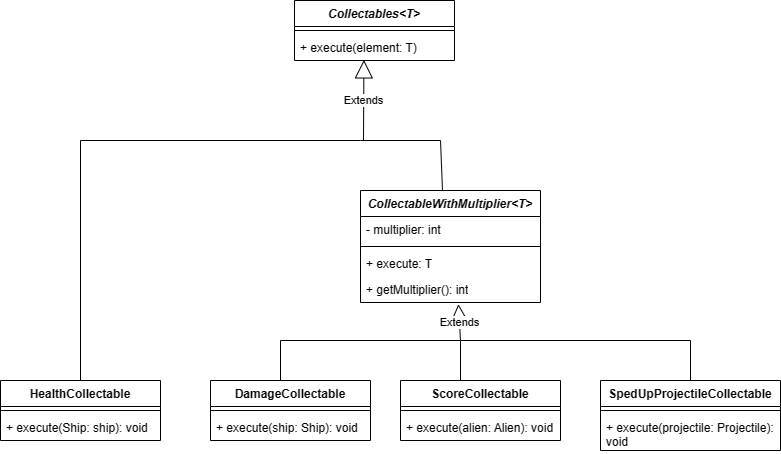

The diagram above was exported from draw.io. Its source (the exported page's mxGraphModel, read from the mxfile embedded in the PNG):
<mxGraphModel dx="1282" dy="569" grid="1" gridSize="10" guides="1" tooltips="1" connect="1" arrows="1" fold="1" page="1" pageScale="1" pageWidth="827" pageHeight="1169" math="0" shadow="0">
  <root>
    <mxCell id="0" />
    <mxCell id="1" parent="0" />
    <mxCell id="7ugG-QQi7S-aJxMoO8by-1" value="&lt;i&gt;Collectables&amp;lt;T&amp;gt;&lt;/i&gt;" style="swimlane;fontStyle=1;align=center;verticalAlign=top;childLayout=stackLayout;horizontal=1;startSize=26;horizontalStack=0;resizeParent=1;resizeParentMax=0;resizeLast=0;collapsible=1;marginBottom=0;whiteSpace=wrap;html=1;" parent="1" vertex="1">
      <mxGeometry x="334" y="140" width="160" height="60" as="geometry" />
    </mxCell>
    <mxCell id="7ugG-QQi7S-aJxMoO8by-3" value="" style="line;strokeWidth=1;fillColor=none;align=left;verticalAlign=middle;spacingTop=-1;spacingLeft=3;spacingRight=3;rotatable=0;labelPosition=right;points=[];portConstraint=eastwest;strokeColor=inherit;" parent="7ugG-QQi7S-aJxMoO8by-1" vertex="1">
      <mxGeometry y="26" width="160" height="8" as="geometry" />
    </mxCell>
    <mxCell id="7ugG-QQi7S-aJxMoO8by-4" value="+ execute(element: T)" style="text;strokeColor=none;fillColor=none;align=left;verticalAlign=top;spacingLeft=4;spacingRight=4;overflow=hidden;rotatable=0;points=[[0,0.5],[1,0.5]];portConstraint=eastwest;whiteSpace=wrap;html=1;" parent="7ugG-QQi7S-aJxMoO8by-1" vertex="1">
      <mxGeometry y="34" width="160" height="26" as="geometry" />
    </mxCell>
    <mxCell id="7ugG-QQi7S-aJxMoO8by-5" value="DamageCollectable" style="swimlane;fontStyle=1;align=center;verticalAlign=top;childLayout=stackLayout;horizontal=1;startSize=26;horizontalStack=0;resizeParent=1;resizeParentMax=0;resizeLast=0;collapsible=1;marginBottom=0;whiteSpace=wrap;html=1;" parent="1" vertex="1">
      <mxGeometry x="250" y="520" width="160" height="60" as="geometry" />
    </mxCell>
    <mxCell id="7ugG-QQi7S-aJxMoO8by-7" value="" style="line;strokeWidth=1;fillColor=none;align=left;verticalAlign=middle;spacingTop=-1;spacingLeft=3;spacingRight=3;rotatable=0;labelPosition=right;points=[];portConstraint=eastwest;strokeColor=inherit;" parent="7ugG-QQi7S-aJxMoO8by-5" vertex="1">
      <mxGeometry y="26" width="160" height="8" as="geometry" />
    </mxCell>
    <mxCell id="7ugG-QQi7S-aJxMoO8by-8" value="+ execute(ship: Ship): void" style="text;strokeColor=none;fillColor=none;align=left;verticalAlign=top;spacingLeft=4;spacingRight=4;overflow=hidden;rotatable=0;points=[[0,0.5],[1,0.5]];portConstraint=eastwest;whiteSpace=wrap;html=1;" parent="7ugG-QQi7S-aJxMoO8by-5" vertex="1">
      <mxGeometry y="34" width="160" height="26" as="geometry" />
    </mxCell>
    <mxCell id="7ugG-QQi7S-aJxMoO8by-9" value="HealthCollectable" style="swimlane;fontStyle=1;align=center;verticalAlign=top;childLayout=stackLayout;horizontal=1;startSize=26;horizontalStack=0;resizeParent=1;resizeParentMax=0;resizeLast=0;collapsible=1;marginBottom=0;whiteSpace=wrap;html=1;" parent="1" vertex="1">
      <mxGeometry x="40" y="520" width="160" height="60" as="geometry" />
    </mxCell>
    <mxCell id="7ugG-QQi7S-aJxMoO8by-11" value="" style="line;strokeWidth=1;fillColor=none;align=left;verticalAlign=middle;spacingTop=-1;spacingLeft=3;spacingRight=3;rotatable=0;labelPosition=right;points=[];portConstraint=eastwest;strokeColor=inherit;" parent="7ugG-QQi7S-aJxMoO8by-9" vertex="1">
      <mxGeometry y="26" width="160" height="8" as="geometry" />
    </mxCell>
    <mxCell id="7ugG-QQi7S-aJxMoO8by-12" value="+ execute(Ship: ship): void" style="text;strokeColor=none;fillColor=none;align=left;verticalAlign=top;spacingLeft=4;spacingRight=4;overflow=hidden;rotatable=0;points=[[0,0.5],[1,0.5]];portConstraint=eastwest;whiteSpace=wrap;html=1;" parent="7ugG-QQi7S-aJxMoO8by-9" vertex="1">
      <mxGeometry y="34" width="160" height="26" as="geometry" />
    </mxCell>
    <mxCell id="7ugG-QQi7S-aJxMoO8by-13" value="ScoreCollectable" style="swimlane;fontStyle=1;align=center;verticalAlign=top;childLayout=stackLayout;horizontal=1;startSize=26;horizontalStack=0;resizeParent=1;resizeParentMax=0;resizeLast=0;collapsible=1;marginBottom=0;whiteSpace=wrap;html=1;" parent="1" vertex="1">
      <mxGeometry x="440" y="520" width="160" height="60" as="geometry" />
    </mxCell>
    <mxCell id="7ugG-QQi7S-aJxMoO8by-15" value="" style="line;strokeWidth=1;fillColor=none;align=left;verticalAlign=middle;spacingTop=-1;spacingLeft=3;spacingRight=3;rotatable=0;labelPosition=right;points=[];portConstraint=eastwest;strokeColor=inherit;" parent="7ugG-QQi7S-aJxMoO8by-13" vertex="1">
      <mxGeometry y="26" width="160" height="8" as="geometry" />
    </mxCell>
    <mxCell id="7ugG-QQi7S-aJxMoO8by-16" value="+ execute(alien: Alien): void" style="text;strokeColor=none;fillColor=none;align=left;verticalAlign=top;spacingLeft=4;spacingRight=4;overflow=hidden;rotatable=0;points=[[0,0.5],[1,0.5]];portConstraint=eastwest;whiteSpace=wrap;html=1;" parent="7ugG-QQi7S-aJxMoO8by-13" vertex="1">
      <mxGeometry y="34" width="160" height="26" as="geometry" />
    </mxCell>
    <mxCell id="7ugG-QQi7S-aJxMoO8by-17" value="SpedUpProjectileCollectable" style="swimlane;fontStyle=1;align=center;verticalAlign=top;childLayout=stackLayout;horizontal=1;startSize=26;horizontalStack=0;resizeParent=1;resizeParentMax=0;resizeLast=0;collapsible=1;marginBottom=0;whiteSpace=wrap;html=1;" parent="1" vertex="1">
      <mxGeometry x="640" y="520" width="180" height="70" as="geometry" />
    </mxCell>
    <mxCell id="7ugG-QQi7S-aJxMoO8by-19" value="" style="line;strokeWidth=1;fillColor=none;align=left;verticalAlign=middle;spacingTop=-1;spacingLeft=3;spacingRight=3;rotatable=0;labelPosition=right;points=[];portConstraint=eastwest;strokeColor=inherit;" parent="7ugG-QQi7S-aJxMoO8by-17" vertex="1">
      <mxGeometry y="26" width="180" height="8" as="geometry" />
    </mxCell>
    <mxCell id="7ugG-QQi7S-aJxMoO8by-20" value="+ execute(projectile: Projectile): void" style="text;strokeColor=none;fillColor=none;align=left;verticalAlign=top;spacingLeft=4;spacingRight=4;overflow=hidden;rotatable=0;points=[[0,0.5],[1,0.5]];portConstraint=eastwest;whiteSpace=wrap;html=1;" parent="7ugG-QQi7S-aJxMoO8by-17" vertex="1">
      <mxGeometry y="34" width="180" height="36" as="geometry" />
    </mxCell>
    <mxCell id="7ugG-QQi7S-aJxMoO8by-21" value="&lt;i&gt;CollectableWithMultiplier&amp;lt;T&amp;gt;&lt;/i&gt;" style="swimlane;fontStyle=1;align=center;verticalAlign=top;childLayout=stackLayout;horizontal=1;startSize=26;horizontalStack=0;resizeParent=1;resizeParentMax=0;resizeLast=0;collapsible=1;marginBottom=0;whiteSpace=wrap;html=1;" parent="1" vertex="1">
      <mxGeometry x="400" y="330" width="180" height="112" as="geometry" />
    </mxCell>
    <mxCell id="7ugG-QQi7S-aJxMoO8by-22" value="- multiplier: int" style="text;strokeColor=none;fillColor=none;align=left;verticalAlign=top;spacingLeft=4;spacingRight=4;overflow=hidden;rotatable=0;points=[[0,0.5],[1,0.5]];portConstraint=eastwest;whiteSpace=wrap;html=1;" parent="7ugG-QQi7S-aJxMoO8by-21" vertex="1">
      <mxGeometry y="26" width="180" height="26" as="geometry" />
    </mxCell>
    <mxCell id="7ugG-QQi7S-aJxMoO8by-23" value="" style="line;strokeWidth=1;fillColor=none;align=left;verticalAlign=middle;spacingTop=-1;spacingLeft=3;spacingRight=3;rotatable=0;labelPosition=right;points=[];portConstraint=eastwest;strokeColor=inherit;" parent="7ugG-QQi7S-aJxMoO8by-21" vertex="1">
      <mxGeometry y="52" width="180" height="8" as="geometry" />
    </mxCell>
    <mxCell id="7ugG-QQi7S-aJxMoO8by-24" value="+ execute: T" style="text;strokeColor=none;fillColor=none;align=left;verticalAlign=top;spacingLeft=4;spacingRight=4;overflow=hidden;rotatable=0;points=[[0,0.5],[1,0.5]];portConstraint=eastwest;whiteSpace=wrap;html=1;" parent="7ugG-QQi7S-aJxMoO8by-21" vertex="1">
      <mxGeometry y="60" width="180" height="26" as="geometry" />
    </mxCell>
    <mxCell id="a_9cD5xktqUonx2jsISn-1" value="+ getMultiplier(): int" style="text;strokeColor=none;fillColor=none;align=left;verticalAlign=top;spacingLeft=4;spacingRight=4;overflow=hidden;rotatable=0;points=[[0,0.5],[1,0.5]];portConstraint=eastwest;whiteSpace=wrap;html=1;" vertex="1" parent="7ugG-QQi7S-aJxMoO8by-21">
      <mxGeometry y="86" width="180" height="26" as="geometry" />
    </mxCell>
    <mxCell id="7ugG-QQi7S-aJxMoO8by-26" value="Extends" style="endArrow=block;endSize=16;endFill=0;html=1;rounded=0;entryX=0.434;entryY=0.977;entryDx=0;entryDy=0;entryPerimeter=0;" parent="1" target="7ugG-QQi7S-aJxMoO8by-4" edge="1">
      <mxGeometry width="160" relative="1" as="geometry">
        <mxPoint x="403" y="280" as="sourcePoint" />
        <mxPoint x="500" y="300" as="targetPoint" />
      </mxGeometry>
    </mxCell>
    <mxCell id="7ugG-QQi7S-aJxMoO8by-27" value="" style="endArrow=none;html=1;rounded=0;" parent="1" edge="1">
      <mxGeometry width="50" height="50" relative="1" as="geometry">
        <mxPoint x="120" y="280" as="sourcePoint" />
        <mxPoint x="400" y="280" as="targetPoint" />
      </mxGeometry>
    </mxCell>
    <mxCell id="7ugG-QQi7S-aJxMoO8by-28" value="" style="endArrow=none;html=1;rounded=0;" parent="1" edge="1">
      <mxGeometry width="50" height="50" relative="1" as="geometry">
        <mxPoint x="400" y="280" as="sourcePoint" />
        <mxPoint x="480" y="280" as="targetPoint" />
      </mxGeometry>
    </mxCell>
    <mxCell id="7ugG-QQi7S-aJxMoO8by-29" value="" style="endArrow=none;html=1;rounded=0;" parent="1" edge="1">
      <mxGeometry width="50" height="50" relative="1" as="geometry">
        <mxPoint x="482" y="330" as="sourcePoint" />
        <mxPoint x="480" y="280" as="targetPoint" />
      </mxGeometry>
    </mxCell>
    <mxCell id="7ugG-QQi7S-aJxMoO8by-30" value="" style="endArrow=none;html=1;rounded=0;exitX=0.5;exitY=0;exitDx=0;exitDy=0;" parent="1" source="7ugG-QQi7S-aJxMoO8by-9" edge="1">
      <mxGeometry width="50" height="50" relative="1" as="geometry">
        <mxPoint x="120" y="460" as="sourcePoint" />
        <mxPoint x="120" y="280" as="targetPoint" />
      </mxGeometry>
    </mxCell>
    <mxCell id="7ugG-QQi7S-aJxMoO8by-32" value="" style="endArrow=none;html=1;rounded=0;" parent="1" edge="1">
      <mxGeometry width="50" height="50" relative="1" as="geometry">
        <mxPoint x="320" y="480" as="sourcePoint" />
        <mxPoint x="500" y="480" as="targetPoint" />
      </mxGeometry>
    </mxCell>
    <mxCell id="7ugG-QQi7S-aJxMoO8by-33" value="" style="endArrow=none;html=1;rounded=0;" parent="1" edge="1">
      <mxGeometry width="50" height="50" relative="1" as="geometry">
        <mxPoint x="320" y="520" as="sourcePoint" />
        <mxPoint x="320" y="480" as="targetPoint" />
      </mxGeometry>
    </mxCell>
    <mxCell id="7ugG-QQi7S-aJxMoO8by-34" value="" style="endArrow=none;html=1;rounded=0;exitX=0.375;exitY=0;exitDx=0;exitDy=0;exitPerimeter=0;" parent="1" source="7ugG-QQi7S-aJxMoO8by-13" edge="1">
      <mxGeometry width="50" height="50" relative="1" as="geometry">
        <mxPoint x="450" y="530" as="sourcePoint" />
        <mxPoint x="500" y="480" as="targetPoint" />
      </mxGeometry>
    </mxCell>
    <mxCell id="7ugG-QQi7S-aJxMoO8by-35" value="" style="endArrow=none;html=1;rounded=0;" parent="1" edge="1">
      <mxGeometry width="50" height="50" relative="1" as="geometry">
        <mxPoint x="500" y="480" as="sourcePoint" />
        <mxPoint x="730" y="480" as="targetPoint" />
      </mxGeometry>
    </mxCell>
    <mxCell id="7ugG-QQi7S-aJxMoO8by-36" value="" style="endArrow=none;html=1;rounded=0;entryX=0.5;entryY=0;entryDx=0;entryDy=0;" parent="1" target="7ugG-QQi7S-aJxMoO8by-17" edge="1">
      <mxGeometry width="50" height="50" relative="1" as="geometry">
        <mxPoint x="730" y="480" as="sourcePoint" />
        <mxPoint x="450" y="410" as="targetPoint" />
      </mxGeometry>
    </mxCell>
    <mxCell id="a_9cD5xktqUonx2jsISn-2" value="Extends" style="endArrow=block;endSize=16;endFill=0;html=1;rounded=0;entryX=0.544;entryY=1.062;entryDx=0;entryDy=0;entryPerimeter=0;" edge="1" parent="1" target="a_9cD5xktqUonx2jsISn-1">
      <mxGeometry width="160" relative="1" as="geometry">
        <mxPoint x="500" y="480" as="sourcePoint" />
        <mxPoint x="550" y="410" as="targetPoint" />
      </mxGeometry>
    </mxCell>
  </root>
</mxGraphModel>